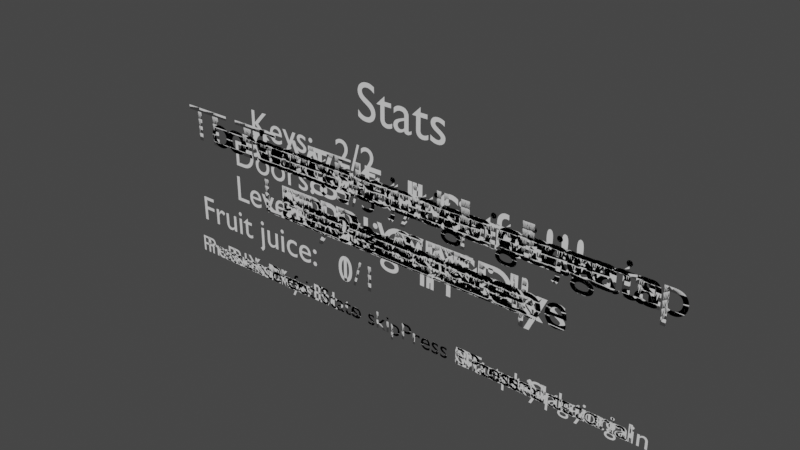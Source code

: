 # Source: tutorial.blend  (saved by Blender 3.2.14; exported with 4.5.12 LTS)
import bpy
from mathutils import Matrix  # noqa: F401  (used for matrix-valued properties, if any)

bpy.ops.wm.read_factory_settings(use_empty=True)
scene = bpy.context.scene
scene.name = 'Scene'

# ---- world
world_world = bpy.data.worlds.new('World'); scene.world = world_world
world_world.use_nodes = True; world_world.node_tree.nodes.clear()
_N = world_world.node_tree.nodes; _L = world_world.node_tree.links
n0 = _N.new('ShaderNodeOutputWorld'); n0.name = 'World Output'; n0.location = (300, 300)
n1 = _N.new('ShaderNodeBackground'); n1.name = 'Background'; n1.location = (10, 300)
n1.inputs[0].default_value = (0.05088, 0.05088, 0.05088, 1.0)
_L.new(n1.outputs[0], n0.inputs[0])
n0.is_active_output = True
world_world.color = (0.05088, 0.05088, 0.05088)
world_world.use_sun_shadow = False
world_world.sun_shadow_jitter_overblur = 0.0

# ---- curves / text
txt_text = bpy.data.curves.new('Text', 'FONT')
txt_text.dimensions = '2D'
txt_text.body = 'Welcome to\nLabyrinth Escape'
txt_text.align_x = 'CENTER'
txt_text_001 = bpy.data.curves.new('Text.001', 'FONT')
txt_text_001.dimensions = '2D'
txt_text_001.body = 'Press N'
txt_text_001.size = 0.5
txt_text_002 = bpy.data.curves.new('Text.002', 'FONT')
txt_text_002.dimensions = '2D'
txt_text_002.body = 'To move through the map\nUse WASD'
txt_text_002.align_x = 'CENTER'
txt_text_003 = bpy.data.curves.new('Text.003', 'FONT')
txt_text_003.dimensions = '2D'
txt_text_003.body = 'To move your view\nUse arrows keys'
txt_text_003.align_x = 'CENTER'
txt_text_004 = bpy.data.curves.new('Text.004', 'FONT')
txt_text_004.dimensions = '2D'
txt_text_004.body = 'To go Full Screen\nPress F11'
txt_text_004.align_x = 'CENTER'
txt_text_005 = bpy.data.curves.new('Text.005', 'FONT')
txt_text_005.dimensions = '2D'
txt_text_005.body = 'To interact with objects\nPress E'
txt_text_005.align_x = 'CENTER'
txt_text_006 = bpy.data.curves.new('Text.006', 'FONT')
txt_text_006.dimensions = '2D'
txt_text_006.body = 'Press N to end tutorial'
txt_text_006.size = 0.5
txt_text_007 = bpy.data.curves.new('Text.007', 'FONT')
txt_text_007.dimensions = '2D'
txt_text_007.body = 'To restart the game\nPress P'
txt_text_007.align_x = 'CENTER'
txt_text_008 = bpy.data.curves.new('Text.008', 'FONT')
txt_text_008.dimensions = '2D'
txt_text_008.body = 'To see the tutorial again\nPress T'
txt_text_008.align_x = 'CENTER'
txt_text_009 = bpy.data.curves.new('Text.009', 'FONT')
txt_text_009.dimensions = '2D'
txt_text_009.body = 'To move your view\nUse right stick'
txt_text_009.align_x = 'CENTER'
txt_text_010 = bpy.data.curves.new('Text.010', 'FONT')
txt_text_010.dimensions = '2D'
txt_text_010.body = 'To see the tutorial again\nPress Options'
txt_text_010.align_x = 'CENTER'
txt_text_011 = bpy.data.curves.new('Text.011', 'FONT')
txt_text_011.dimensions = '2D'
txt_text_011.body = 'To restart the game\nPress Share'
txt_text_011.align_x = 'CENTER'
txt_text_012 = bpy.data.curves.new('Text.012', 'FONT')
txt_text_012.dimensions = '2D'
txt_text_012.body = 'Press O'
txt_text_012.size = 0.5
txt_text_013 = bpy.data.curves.new('Text.013', 'FONT')
txt_text_013.dimensions = '2D'
txt_text_013.body = 'To move through the map\nUse Left stick'
txt_text_013.align_x = 'CENTER'
txt_text_014 = bpy.data.curves.new('Text.014', 'FONT')
txt_text_014.dimensions = '2D'
txt_text_014.body = 'To interact with objects\nPress Square'
txt_text_014.align_x = 'CENTER'
txt_text_015 = bpy.data.curves.new('Text.015', 'FONT')
txt_text_015.dimensions = '2D'
txt_text_015.body = 'Press O to end tutorial'
txt_text_015.size = 0.5
txt_text_016 = bpy.data.curves.new('Text.016', 'FONT')
txt_text_016.dimensions = '2D'
txt_text_016.body = 'Congratulations!!!\nYou escaped!'
txt_text_016.align_x = 'CENTER'
txt_text_017 = bpy.data.curves.new('Text.017', 'FONT')
txt_text_017.dimensions = '2D'
txt_text_017.body = 'Press P to play again'
txt_text_017.size = 0.5
txt_text_018 = bpy.data.curves.new('Text.018', 'FONT')
txt_text_018.dimensions = '2D'
txt_text_018.body = 'Press Esc to skip'
txt_text_018.align_x = 'RIGHT'
txt_text_018.size = 0.5
txt_text_019 = bpy.data.curves.new('Text.019', 'FONT')
txt_text_019.dimensions = '2D'
txt_text_019.body = 'Press R1 to skip'
txt_text_019.align_x = 'RIGHT'
txt_text_019.size = 0.5
txt_text_020 = bpy.data.curves.new('Text.020', 'FONT')
txt_text_020.dimensions = '2D'
txt_text_020.body = 'Play'
txt_text_020.align_x = 'RIGHT'
txt_text_020.size = 0.5
txt_text_021 = bpy.data.curves.new('Text.021', 'FONT')
txt_text_021.dimensions = '2D'
txt_text_021.body = 'Tutorial'
txt_text_021.size = 0.5
txt_text_022 = bpy.data.curves.new('Text.022', 'FONT')
txt_text_022.dimensions = '2D'
txt_text_022.body = 'Tutorial of\nLabyrinth Escape'
txt_text_022.align_x = 'CENTER'
txt_text_024 = bpy.data.curves.new('Text.024', 'FONT')
txt_text_024.dimensions = '2D'
txt_text_024.body = 'To jump\nPress Space'
txt_text_024.align_x = 'CENTER'
txt_text_025 = bpy.data.curves.new('Text.025', 'FONT')
txt_text_025.dimensions = '2D'
txt_text_025.body = 'To jump\nPress X'
txt_text_025.align_x = 'CENTER'
txt_text_023 = bpy.data.curves.new('Text.023', 'FONT')
txt_text_023.dimensions = '2D'
txt_text_023.body = 'Stats'
txt_text_023.align_x = 'CENTER'
txt_text_026 = bpy.data.curves.new('Text.026', 'FONT')
txt_text_026.dimensions = '2D'
txt_text_026.body = 'Keys:\nDoors:\nLevers:\nFruit juice:'
txt_text_026.align_x = 'RIGHT'
txt_text_026.size = 0.75
txt_text_028 = bpy.data.curves.new('Text.028', 'FONT')
txt_text_028.dimensions = '2D'
txt_text_028.body = 'Press X for Stats'
txt_text_028.align_x = 'RIGHT'
txt_text_028.size = 0.5
txt_text_029 = bpy.data.curves.new('Text.029', 'FONT')
txt_text_029.dimensions = '2D'
txt_text_029.body = 'Press X to exit Stats'
txt_text_029.align_x = 'RIGHT'
txt_text_029.size = 0.5
txt_text_030 = bpy.data.curves.new('Text.030', 'FONT')
txt_text_030.dimensions = '2D'
txt_text_030.body = 'Press L1 to exit Stats'
txt_text_030.align_x = 'RIGHT'
txt_text_030.size = 0.5
txt_text_031 = bpy.data.curves.new('Text.031', 'FONT')
txt_text_031.dimensions = '2D'
txt_text_031.body = 'Press L1 for Stats'
txt_text_031.align_x = 'RIGHT'
txt_text_031.size = 0.5
txt_text_032 = bpy.data.curves.new('Text.032', 'FONT')
txt_text_032.dimensions = '2D'
txt_text_032.body = 'Press Share to play again'
txt_text_032.size = 0.5
txt_text_037 = bpy.data.curves.new('Text.037', 'FONT')
txt_text_037.dimensions = '2D'
txt_text_037.body = '2/2'
txt_text_037.size = 0.75
txt_text_039 = bpy.data.curves.new('Text.039', 'FONT')
txt_text_039.dimensions = '2D'
txt_text_039.body = '3/5'
txt_text_039.size = 0.75
txt_text_040 = bpy.data.curves.new('Text.040', 'FONT')
txt_text_040.dimensions = '2D'
txt_text_040.body = '1/3'
txt_text_040.size = 0.75
txt_text_041 = bpy.data.curves.new('Text.041', 'FONT')
txt_text_041.dimensions = '2D'
txt_text_041.body = '0/1'
txt_text_041.size = 0.75
txt_text_044 = bpy.data.curves.new('Text.044', 'FONT')
txt_text_044.dimensions = '2D'
txt_text_044.body = '1/1'
txt_text_044.size = 0.75
txt_text_045 = bpy.data.curves.new('Text.045', 'FONT')
txt_text_045.dimensions = '2D'
txt_text_045.body = '4/5'
txt_text_045.size = 0.75
txt_text_046 = bpy.data.curves.new('Text.046', 'FONT')
txt_text_046.dimensions = '2D'
txt_text_046.body = '5/5'
txt_text_046.size = 0.75
txt_text_047 = bpy.data.curves.new('Text.047', 'FONT')
txt_text_047.dimensions = '2D'
txt_text_047.body = '2/3'
txt_text_047.size = 0.75
txt_text_048 = bpy.data.curves.new('Text.048', 'FONT')
txt_text_048.dimensions = '2D'
txt_text_048.body = '3/3'
txt_text_048.size = 0.75

# ---- objects
ob_tutorial = bpy.data.objects.new('Tutorial', txt_text)
ob_next = bpy.data.objects.new('Next', txt_text_001)
ob_movement = bpy.data.objects.new('Movement', txt_text_002)
ob_visual = bpy.data.objects.new('Visual', txt_text_003)
ob_window = bpy.data.objects.new('Window', txt_text_004)
ob_interaction = bpy.data.objects.new('Interaction', txt_text_005)
ob_end = bpy.data.objects.new('End', txt_text_006)
ob_restart = bpy.data.objects.new('Restart', txt_text_007)
ob_tutorialagain = bpy.data.objects.new('TutorialAgain', txt_text_008)
ob_visualcontroller = bpy.data.objects.new('VisualController', txt_text_009)
ob_tutorialagaincontroller = bpy.data.objects.new('TutorialAgainController', txt_text_010)
ob_restartcontroller = bpy.data.objects.new('RestartController', txt_text_011)
ob_nextcontroller = bpy.data.objects.new('NextController', txt_text_012)
ob_movementcontroller = bpy.data.objects.new('MovementController', txt_text_013)
ob_interactioncontroller = bpy.data.objects.new('InteractionController', txt_text_014)
ob_endcontroller = bpy.data.objects.new('EndController', txt_text_015)
ob_wintext = bpy.data.objects.new('WinText', txt_text_016)
ob_winplayagain = bpy.data.objects.new('WinPlayAgain', txt_text_017)
ob_skip = bpy.data.objects.new('Skip', txt_text_018)
ob_skipcontroller = bpy.data.objects.new('SkipController', txt_text_019)
ob_play = bpy.data.objects.new('Play', txt_text_020)
ob_starttutorial = bpy.data.objects.new('StartTutorial', txt_text_021)
ob_tutorialfirsttext = bpy.data.objects.new('TutorialFirstText', txt_text_022)
ob_jump = bpy.data.objects.new('Jump', txt_text_024)
ob_jumpcontroller = bpy.data.objects.new('JumpController', txt_text_025)
ob_stats = bpy.data.objects.new('Stats', txt_text_023)
ob_statskeys = bpy.data.objects.new('StatsKeys', txt_text_026)
ob_statsenter = bpy.data.objects.new('StatsEnter', txt_text_028)
ob_statsexit = bpy.data.objects.new('StatsExit', txt_text_029)
ob_statsexitcontroller = bpy.data.objects.new('StatsExitController', txt_text_030)
ob_statsentercontroller = bpy.data.objects.new('StatsEnterController', txt_text_031)
ob_winplayagaincontroller = bpy.data.objects.new('WinPlayAgainController', txt_text_032)
ob_statsvaluekeys = bpy.data.objects.new('StatsValueKeys', txt_text_037)
ob_statsvaluedoors3 = bpy.data.objects.new('StatsValueDoors3', txt_text_039)
ob_statsvaluelevers1 = bpy.data.objects.new('StatsValueLevers1', txt_text_040)
ob_statsvaluefruit0 = bpy.data.objects.new('StatsValueFruit0', txt_text_041)
ob_statsvaluefruit1 = bpy.data.objects.new('StatsValueFruit1', txt_text_044)
ob_statsvaluedoors4 = bpy.data.objects.new('StatsValueDoors4', txt_text_045)
ob_statsvaluedoors5 = bpy.data.objects.new('StatsValueDoors5', txt_text_046)
ob_statsvaluelevers2 = bpy.data.objects.new('StatsValueLevers2', txt_text_047)
ob_statsvaluelevers3 = bpy.data.objects.new('StatsValueLevers3', txt_text_048)

# ---- transforms, parenting, visibility, modifiers, constraints
ob_tutorial.location = (500.0, 500.0, 200.0)
ob_tutorial.rotation_euler = (1.571, 0.0, 0.0)
ob_next.location = (501.5, 500.0, 197.5)
ob_next.rotation_euler = (1.571, 0.0, 0.0)
ob_movement.location = (500.0, 500.0, 200.0)
ob_movement.rotation_euler = (1.571, 0.0, 0.0)
ob_visual.location = (500.0, 500.0, 200.0)
ob_visual.rotation_euler = (1.571, 0.0, 0.0)
ob_window.location = (500.0, 500.0, 200.0)
ob_window.rotation_euler = (1.571, 0.0, 0.0)
ob_interaction.location = (500.0, 500.0, 200.0)
ob_interaction.rotation_euler = (1.571, 0.0, 0.0)
ob_end.location = (500.0, 500.0, 197.5)
ob_end.rotation_euler = (1.571, 0.0, 0.0)
ob_restart.location = (500.0, 500.0, 200.0)
ob_restart.rotation_euler = (1.571, 0.0, 0.0)
ob_tutorialagain.location = (500.0, 500.0, 200.0)
ob_tutorialagain.rotation_euler = (1.571, 0.0, 0.0)
ob_visualcontroller.location = (500.0, 500.0, 200.0)
ob_visualcontroller.rotation_euler = (1.571, 0.0, 0.0)
ob_tutorialagaincontroller.location = (500.0, 500.0, 200.0)
ob_tutorialagaincontroller.rotation_euler = (1.571, 0.0, 0.0)
ob_restartcontroller.location = (500.0, 500.0, 200.0)
ob_restartcontroller.rotation_euler = (1.571, 0.0, 0.0)
ob_nextcontroller.location = (501.5, 500.0, 197.5)
ob_nextcontroller.rotation_euler = (1.571, 0.0, 0.0)
ob_movementcontroller.location = (500.0, 500.0, 200.0)
ob_movementcontroller.rotation_euler = (1.571, 0.0, 0.0)
ob_interactioncontroller.location = (500.0, 500.0, 200.0)
ob_interactioncontroller.rotation_euler = (1.571, 0.0, 0.0)
ob_endcontroller.location = (500.0, 500.0, 197.5)
ob_endcontroller.rotation_euler = (1.571, 0.0, 0.0)
ob_wintext.location = (500.0, 500.0, 200.0)
ob_wintext.rotation_euler = (1.571, 0.0, 0.0)
ob_winplayagain.location = (500.0, 500.0, 197.5)
ob_winplayagain.rotation_euler = (1.571, 0.0, 0.0)
ob_skip.location = (500.0, 500.0, 197.5)
ob_skip.rotation_euler = (1.571, 0.0, 0.0)
ob_skipcontroller.location = (500.0, 500.0, 197.5)
ob_skipcontroller.rotation_euler = (1.571, 0.0, 0.0)
ob_play.location = (497.5, 500.0, 197.5)
ob_play.rotation_euler = (1.571, 0.0, 0.0)
ob_starttutorial.location = (501.5, 500.0, 197.5)
ob_starttutorial.rotation_euler = (1.571, 0.0, 0.0)
ob_tutorialfirsttext.location = (500.0, 500.0, 200.0)
ob_tutorialfirsttext.rotation_euler = (1.571, 0.0, 0.0)
ob_jump.location = (500.0, 500.0, 200.0)
ob_jump.rotation_euler = (1.571, 0.0, 0.0)
ob_jumpcontroller.location = (500.0, 500.0, 200.0)
ob_jumpcontroller.rotation_euler = (1.571, 0.0, 0.0)
ob_stats.location = (500.0, 500.0, 201.5)
ob_stats.rotation_euler = (1.571, 0.0, 0.0)
ob_statskeys.location = (498.0, 500.0, 200.5)
ob_statskeys.rotation_euler = (1.571, 0.0, 0.0)
ob_statsenter.location = (499.0, 500.0, 197.5)
ob_statsenter.rotation_euler = (1.571, 0.0, 0.0)
ob_statsexit.location = (499.0, 500.0, 197.5)
ob_statsexit.rotation_euler = (1.571, 0.0, 0.0)
ob_statsexitcontroller.location = (499.0, 500.0, 197.5)
ob_statsexitcontroller.rotation_euler = (1.571, 0.0, 0.0)
ob_statsentercontroller.location = (499.0, 500.0, 197.5)
ob_statsentercontroller.rotation_euler = (1.571, 0.0, 0.0)
ob_winplayagaincontroller.location = (500.0, 500.0, 197.5)
ob_winplayagaincontroller.rotation_euler = (1.571, 0.0, 0.0)
ob_statsvaluekeys.location = (498.5, 500.0, 200.5)
ob_statsvaluekeys.rotation_euler = (1.571, 0.0, 0.0)
ob_statsvaluedoors3.location = (498.5, 500.0, 199.8)
ob_statsvaluedoors3.rotation_euler = (1.571, 0.0, 0.0)
ob_statsvaluelevers1.location = (498.5, 500.0, 199.0)
ob_statsvaluelevers1.rotation_euler = (1.571, 0.0, 0.0)
ob_statsvaluefruit0.location = (498.5, 500.0, 198.2)
ob_statsvaluefruit0.rotation_euler = (1.571, 0.0, 0.0)
ob_statsvaluefruit1.location = (498.5, 500.0, 198.2)
ob_statsvaluefruit1.rotation_euler = (1.571, 0.0, 0.0)
ob_statsvaluedoors4.location = (498.5, 500.0, 199.8)
ob_statsvaluedoors4.rotation_euler = (1.571, 0.0, 0.0)
ob_statsvaluedoors5.location = (498.5, 500.0, 199.8)
ob_statsvaluedoors5.rotation_euler = (1.571, 0.0, 0.0)
ob_statsvaluelevers2.location = (498.5, 500.0, 199.0)
ob_statsvaluelevers2.rotation_euler = (1.571, 0.0, 0.0)
ob_statsvaluelevers3.location = (498.5, 500.0, 199.0)
ob_statsvaluelevers3.rotation_euler = (1.571, 0.0, 0.0)

# ---- collection membership
scene.collection.objects.link(ob_tutorial)
scene.collection.objects.link(ob_next)
scene.collection.objects.link(ob_movement)
scene.collection.objects.link(ob_visual)
scene.collection.objects.link(ob_window)
scene.collection.objects.link(ob_interaction)
scene.collection.objects.link(ob_end)
scene.collection.objects.link(ob_restart)
scene.collection.objects.link(ob_tutorialagain)
scene.collection.objects.link(ob_visualcontroller)
scene.collection.objects.link(ob_tutorialagaincontroller)
scene.collection.objects.link(ob_restartcontroller)
scene.collection.objects.link(ob_nextcontroller)
scene.collection.objects.link(ob_movementcontroller)
scene.collection.objects.link(ob_interactioncontroller)
scene.collection.objects.link(ob_endcontroller)
scene.collection.objects.link(ob_wintext)
scene.collection.objects.link(ob_winplayagain)
scene.collection.objects.link(ob_skip)
scene.collection.objects.link(ob_skipcontroller)
scene.collection.objects.link(ob_play)
scene.collection.objects.link(ob_starttutorial)
scene.collection.objects.link(ob_tutorialfirsttext)
scene.collection.objects.link(ob_jump)
scene.collection.objects.link(ob_jumpcontroller)
scene.collection.objects.link(ob_stats)
scene.collection.objects.link(ob_statskeys)
scene.collection.objects.link(ob_statsenter)
scene.collection.objects.link(ob_statsexit)
scene.collection.objects.link(ob_statsexitcontroller)
scene.collection.objects.link(ob_statsentercontroller)
scene.collection.objects.link(ob_winplayagaincontroller)
scene.collection.objects.link(ob_statsvaluekeys)
scene.collection.objects.link(ob_statsvaluedoors3)
scene.collection.objects.link(ob_statsvaluelevers1)
scene.collection.objects.link(ob_statsvaluefruit0)
scene.collection.objects.link(ob_statsvaluefruit1)
scene.collection.objects.link(ob_statsvaluedoors4)
scene.collection.objects.link(ob_statsvaluedoors5)
scene.collection.objects.link(ob_statsvaluelevers2)
scene.collection.objects.link(ob_statsvaluelevers3)

# ---- scene / render settings (as saved in the file)
scene.frame_start = 1; scene.frame_end = 250; scene.frame_set(1)
scene.render.engine = 'BLENDER_EEVEE_NEXT'
scene.cycles.sampling_pattern = 'TABULATED_SOBOL'
scene.cycles.use_light_tree = False
scene.view_settings.view_transform = 'Filmic'
bpy.context.view_layer.update()

# ---- added for rendering (the .blend has no active camera and no usable light): camera, sun
cam_auto = bpy.data.cameras.new('AutoCamera')
cam_auto.lens = 50.0
cam_auto.sensor_width = 36.0
cam_auto.clip_end = 1000.0
ob_auto_camera = bpy.data.objects.new('AutoCamera', cam_auto)
scene.collection.objects.link(ob_auto_camera)
ob_auto_camera.location = (510.82, 487.004, 208.452)
ob_auto_camera.rotation_euler = (1.09748, -7.21219e-08, 0.694738)
scene.camera = ob_auto_camera
light_auto_sun = bpy.data.lights.new('AutoSun', 'SUN')
light_auto_sun.energy = 3.0
light_auto_sun.angle = 0.0523599
ob_auto_sun = bpy.data.objects.new('AutoSun', light_auto_sun)
scene.collection.objects.link(ob_auto_sun)
ob_auto_sun.rotation_euler = (0.872665, 0.174533, 0.523599)
bpy.context.view_layer.update()
